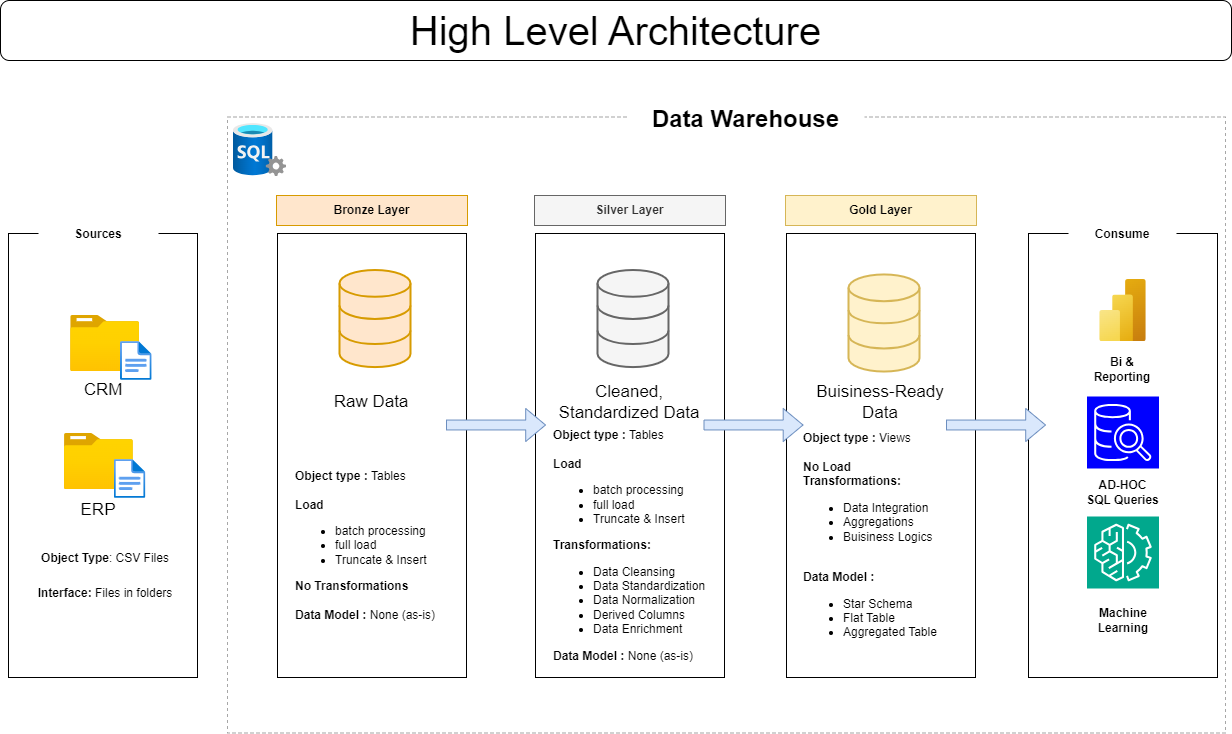

The diagram above was exported from draw.io. Its source (the exported page's mxGraphModel, read from the mxfile embedded in the PNG):
<mxGraphModel dx="3425" dy="2078" grid="0" gridSize="10" guides="1" tooltips="1" connect="1" arrows="1" fold="1" page="0" pageScale="1" pageWidth="850" pageHeight="1100" math="0" shadow="0">
  <root>
    <mxCell id="0" />
    <mxCell id="1" parent="0" />
    <mxCell id="E068lifLh7eOUq39vUDf-1" value="" style="rounded=0;whiteSpace=wrap;html=1;" parent="1" vertex="1">
      <mxGeometry x="-726" y="-72" width="189" height="444" as="geometry" />
    </mxCell>
    <mxCell id="E068lifLh7eOUq39vUDf-2" value="&lt;b&gt;&lt;font&gt;Sources&lt;/font&gt;&lt;/b&gt;" style="rounded=0;whiteSpace=wrap;html=1;fillColor=default;strokeColor=none;" parent="1" vertex="1">
      <mxGeometry x="-696" y="-86" width="120" height="30" as="geometry" />
    </mxCell>
    <mxCell id="E068lifLh7eOUq39vUDf-6" value="" style="image;aspect=fixed;html=1;points=[];align=center;fontSize=12;image=img/lib/azure2/general/Folder_Blank.svg;" parent="1" vertex="1">
      <mxGeometry x="-663.86" y="10" width="69" height="56.00000000000001" as="geometry" />
    </mxCell>
    <mxCell id="E068lifLh7eOUq39vUDf-7" value="" style="image;aspect=fixed;html=1;points=[];align=center;fontSize=12;image=img/lib/azure2/general/File.svg;" parent="1" vertex="1">
      <mxGeometry x="-614" y="36" width="31.65" height="39" as="geometry" />
    </mxCell>
    <mxCell id="E068lifLh7eOUq39vUDf-8" value="" style="image;aspect=fixed;html=1;points=[];align=center;fontSize=12;image=img/lib/azure2/general/Folder_Blank.svg;" parent="1" vertex="1">
      <mxGeometry x="-670.12" y="128" width="69" height="56.00000000000001" as="geometry" />
    </mxCell>
    <mxCell id="E068lifLh7eOUq39vUDf-9" value="" style="image;aspect=fixed;html=1;points=[];align=center;fontSize=12;image=img/lib/azure2/general/File.svg;" parent="1" vertex="1">
      <mxGeometry x="-620.26" y="154" width="31.65" height="39" as="geometry" />
    </mxCell>
    <mxCell id="E068lifLh7eOUq39vUDf-10" value="&lt;font style=&quot;font-size: 17px;&quot;&gt;CRM&lt;/font&gt;" style="text;html=1;align=center;verticalAlign=middle;whiteSpace=wrap;rounded=0;strokeWidth=1;" parent="1" vertex="1">
      <mxGeometry x="-661.12" y="70" width="60" height="30" as="geometry" />
    </mxCell>
    <mxCell id="E068lifLh7eOUq39vUDf-11" value="&lt;font style=&quot;font-size: 17px;&quot;&gt;ERP&lt;/font&gt;" style="text;html=1;align=center;verticalAlign=middle;whiteSpace=wrap;rounded=0;strokeWidth=1;" parent="1" vertex="1">
      <mxGeometry x="-665.62" y="190" width="60" height="30" as="geometry" />
    </mxCell>
    <mxCell id="E068lifLh7eOUq39vUDf-12" value="&lt;b&gt;Object Type&lt;/b&gt;: CSV Files" style="text;html=1;align=center;verticalAlign=middle;whiteSpace=wrap;rounded=0;" parent="1" vertex="1">
      <mxGeometry x="-699" y="238" width="140" height="30" as="geometry" />
    </mxCell>
    <mxCell id="E068lifLh7eOUq39vUDf-13" value="&lt;b&gt;Interface:&lt;/b&gt; Files in folders" style="text;html=1;align=center;verticalAlign=middle;whiteSpace=wrap;rounded=0;" parent="1" vertex="1">
      <mxGeometry x="-699" y="273" width="140" height="30" as="geometry" />
    </mxCell>
    <mxCell id="E068lifLh7eOUq39vUDf-14" value="" style="rounded=0;whiteSpace=wrap;html=1;" parent="1" vertex="1">
      <mxGeometry x="-457" y="-72" width="189" height="444" as="geometry" />
    </mxCell>
    <mxCell id="E068lifLh7eOUq39vUDf-15" value="&lt;b&gt;Bronze Layer&lt;/b&gt;" style="rounded=0;whiteSpace=wrap;html=1;fillColor=#ffe6cc;strokeColor=#d79b00;" parent="1" vertex="1">
      <mxGeometry x="-458" y="-110" width="191" height="30" as="geometry" />
    </mxCell>
    <mxCell id="E068lifLh7eOUq39vUDf-16" value="" style="rounded=0;whiteSpace=wrap;html=1;" parent="1" vertex="1">
      <mxGeometry x="-199" y="-72" width="189" height="444" as="geometry" />
    </mxCell>
    <mxCell id="E068lifLh7eOUq39vUDf-18" value="&lt;b&gt;Silver Layer&lt;/b&gt;" style="rounded=0;whiteSpace=wrap;html=1;fillColor=#f5f5f5;strokeColor=#666666;fontColor=#333333;" parent="1" vertex="1">
      <mxGeometry x="-200" y="-110" width="191" height="30" as="geometry" />
    </mxCell>
    <mxCell id="E068lifLh7eOUq39vUDf-19" value="" style="rounded=0;whiteSpace=wrap;html=1;" parent="1" vertex="1">
      <mxGeometry x="52" y="-72" width="189" height="444" as="geometry" />
    </mxCell>
    <mxCell id="E068lifLh7eOUq39vUDf-20" value="&lt;b&gt;Gold Layer&lt;/b&gt;" style="rounded=0;whiteSpace=wrap;html=1;fillColor=#fff2cc;strokeColor=#d6b656;" parent="1" vertex="1">
      <mxGeometry x="51" y="-110" width="191" height="30" as="geometry" />
    </mxCell>
    <mxCell id="E068lifLh7eOUq39vUDf-21" value="" style="html=1;verticalLabelPosition=bottom;align=center;labelBackgroundColor=#ffffff;verticalAlign=top;strokeWidth=2;strokeColor=#d79b00;shadow=0;dashed=0;shape=mxgraph.ios7.icons.data;fillColor=#ffe6cc;" parent="1" vertex="1">
      <mxGeometry x="-395" y="-35.5" width="71" height="97.1" as="geometry" />
    </mxCell>
    <mxCell id="E068lifLh7eOUq39vUDf-22" value="" style="html=1;verticalLabelPosition=bottom;align=center;labelBackgroundColor=#ffffff;verticalAlign=top;strokeWidth=2;strokeColor=#666666;shadow=0;dashed=0;shape=mxgraph.ios7.icons.data;fillColor=#f5f5f5;fontColor=#333333;" parent="1" vertex="1">
      <mxGeometry x="-137" y="-35.5" width="71" height="97.1" as="geometry" />
    </mxCell>
    <mxCell id="E068lifLh7eOUq39vUDf-23" value="" style="html=1;verticalLabelPosition=bottom;align=center;labelBackgroundColor=#ffffff;verticalAlign=top;strokeWidth=2;strokeColor=#d6b656;shadow=0;dashed=0;shape=mxgraph.ios7.icons.data;fillColor=#fff2cc;" parent="1" vertex="1">
      <mxGeometry x="114" y="-31.050000000000004" width="71" height="97.1" as="geometry" />
    </mxCell>
    <mxCell id="E068lifLh7eOUq39vUDf-24" value="&lt;font style=&quot;font-size: 17px;&quot;&gt;Raw Data&lt;/font&gt;" style="text;html=1;align=center;verticalAlign=middle;whiteSpace=wrap;rounded=0;" parent="1" vertex="1">
      <mxGeometry x="-441" y="79" width="156" height="36" as="geometry" />
    </mxCell>
    <mxCell id="E068lifLh7eOUq39vUDf-25" value="&lt;font style=&quot;font-size: 17px;&quot;&gt;Cleaned, Standardized Data&lt;/font&gt;" style="text;html=1;align=center;verticalAlign=middle;whiteSpace=wrap;rounded=0;" parent="1" vertex="1">
      <mxGeometry x="-183" y="79" width="156" height="36" as="geometry" />
    </mxCell>
    <mxCell id="E068lifLh7eOUq39vUDf-26" value="&lt;font style=&quot;font-size: 17px;&quot;&gt;Buisiness-Ready&lt;/font&gt;&lt;div&gt;&lt;font style=&quot;font-size: 17px;&quot;&gt;Data&lt;/font&gt;&lt;/div&gt;" style="text;html=1;align=center;verticalAlign=middle;whiteSpace=wrap;rounded=0;" parent="1" vertex="1">
      <mxGeometry x="68" y="79" width="156" height="36" as="geometry" />
    </mxCell>
    <mxCell id="E068lifLh7eOUq39vUDf-27" value="&lt;span style=&quot;background-color: transparent; color: light-dark(rgb(0, 0, 0), rgb(255, 255, 255));&quot;&gt;&lt;b&gt;Object type : &lt;/b&gt;Tables&lt;/span&gt;&lt;div&gt;&lt;br&gt;&lt;div&gt;&lt;span style=&quot;background-color: transparent; color: light-dark(rgb(0, 0, 0), rgb(255, 255, 255));&quot;&gt;&lt;b&gt;Load&amp;nbsp;&lt;/b&gt;&lt;/span&gt;&lt;/div&gt;&lt;div&gt;&lt;ul&gt;&lt;li&gt;&lt;span style=&quot;background-color: transparent; color: light-dark(rgb(0, 0, 0), rgb(255, 255, 255));&quot;&gt;batch processing&amp;nbsp;&lt;/span&gt;&lt;/li&gt;&lt;li&gt;&lt;span style=&quot;background-color: transparent; color: light-dark(rgb(0, 0, 0), rgb(255, 255, 255));&quot;&gt;full load&lt;/span&gt;&lt;/li&gt;&lt;li&gt;&lt;span style=&quot;background-color: transparent; color: light-dark(rgb(0, 0, 0), rgb(255, 255, 255));&quot;&gt;Truncate &amp;amp; Insert&amp;nbsp;&lt;/span&gt;&lt;/li&gt;&lt;/ul&gt;&lt;b&gt;No Transformations&lt;/b&gt;&lt;/div&gt;&lt;div&gt;&lt;b&gt;&lt;br&gt;&lt;/b&gt;&lt;/div&gt;&lt;div&gt;&lt;b&gt;Data Model :&lt;/b&gt; None (as-is)&lt;/div&gt;&lt;/div&gt;" style="text;html=1;align=left;verticalAlign=middle;whiteSpace=wrap;rounded=0;" parent="1" vertex="1">
      <mxGeometry x="-441" y="128" width="156.5" height="224" as="geometry" />
    </mxCell>
    <mxCell id="E068lifLh7eOUq39vUDf-28" value="&lt;span style=&quot;background-color: transparent; color: light-dark(rgb(0, 0, 0), rgb(255, 255, 255));&quot;&gt;&lt;b&gt;Object type : &lt;/b&gt;Tables&lt;/span&gt;&lt;div&gt;&lt;br&gt;&lt;div&gt;&lt;span style=&quot;background-color: transparent; color: light-dark(rgb(0, 0, 0), rgb(255, 255, 255));&quot;&gt;&lt;b&gt;Load&amp;nbsp;&lt;/b&gt;&lt;/span&gt;&lt;/div&gt;&lt;div&gt;&lt;ul&gt;&lt;li&gt;&lt;span style=&quot;background-color: transparent; color: light-dark(rgb(0, 0, 0), rgb(255, 255, 255));&quot;&gt;batch processing&amp;nbsp;&lt;/span&gt;&lt;/li&gt;&lt;li&gt;&lt;span style=&quot;background-color: transparent; color: light-dark(rgb(0, 0, 0), rgb(255, 255, 255));&quot;&gt;full load&lt;/span&gt;&lt;/li&gt;&lt;li&gt;&lt;span style=&quot;background-color: transparent; color: light-dark(rgb(0, 0, 0), rgb(255, 255, 255));&quot;&gt;Truncate &amp;amp; Insert&amp;nbsp;&lt;/span&gt;&lt;/li&gt;&lt;/ul&gt;&lt;/div&gt;&lt;div&gt;&lt;div&gt;&lt;b&gt;Transformations:&amp;nbsp;&lt;/b&gt;&lt;/div&gt;&lt;div&gt;&lt;ul&gt;&lt;li&gt;Data Cleansing&lt;/li&gt;&lt;li&gt;Data Standardization&lt;/li&gt;&lt;li&gt;Data Normalization&lt;/li&gt;&lt;li&gt;Derived Columns&lt;/li&gt;&lt;li&gt;Data Enrichment&lt;/li&gt;&lt;/ul&gt;&lt;/div&gt;&lt;/div&gt;&lt;div&gt;&lt;b&gt;Data Model :&lt;/b&gt; None (as-is)&lt;/div&gt;&lt;/div&gt;" style="text;html=1;align=left;verticalAlign=middle;whiteSpace=wrap;rounded=0;" parent="1" vertex="1">
      <mxGeometry x="-183.5" y="128" width="156.5" height="224" as="geometry" />
    </mxCell>
    <mxCell id="E068lifLh7eOUq39vUDf-29" value="&lt;span style=&quot;background-color: transparent; color: light-dark(rgb(0, 0, 0), rgb(255, 255, 255));&quot;&gt;&lt;b&gt;Object type : &lt;/b&gt;Views&lt;/span&gt;&lt;div&gt;&lt;br&gt;&lt;div&gt;&lt;span style=&quot;background-color: transparent; color: light-dark(rgb(0, 0, 0), rgb(255, 255, 255));&quot;&gt;&lt;b&gt;No Load&amp;nbsp;&lt;/b&gt;&lt;/span&gt;&lt;/div&gt;&lt;div&gt;&lt;b&gt;Transformations:&lt;/b&gt;&lt;/div&gt;&lt;div&gt;&lt;ul&gt;&lt;li&gt;Data Integration&lt;/li&gt;&lt;li&gt;Aggregations&lt;/li&gt;&lt;li&gt;Buisiness Logics&lt;/li&gt;&lt;/ul&gt;&lt;/div&gt;&lt;div&gt;&lt;br&gt;&lt;/div&gt;&lt;div&gt;&lt;b&gt;Data Model :&lt;/b&gt;&lt;/div&gt;&lt;/div&gt;&lt;div&gt;&lt;ul&gt;&lt;li&gt;Star Schema&lt;/li&gt;&lt;li&gt;Flat Table&lt;/li&gt;&lt;li&gt;Aggregated Table&lt;/li&gt;&lt;/ul&gt;&lt;/div&gt;" style="text;html=1;align=left;verticalAlign=middle;whiteSpace=wrap;rounded=0;" parent="1" vertex="1">
      <mxGeometry x="67.5" y="124" width="156.5" height="224" as="geometry" />
    </mxCell>
    <mxCell id="E068lifLh7eOUq39vUDf-30" value="" style="rounded=0;whiteSpace=wrap;html=1;" parent="1" vertex="1">
      <mxGeometry x="294" y="-72" width="189" height="444" as="geometry" />
    </mxCell>
    <mxCell id="E068lifLh7eOUq39vUDf-31" value="&lt;b&gt;Consume&lt;/b&gt;" style="rounded=0;whiteSpace=wrap;html=1;strokeColor=none;" parent="1" vertex="1">
      <mxGeometry x="334" y="-86" width="108" height="30" as="geometry" />
    </mxCell>
    <mxCell id="E068lifLh7eOUq39vUDf-32" value="" style="image;aspect=fixed;html=1;points=[];align=center;fontSize=12;image=img/lib/azure2/analytics/Power_BI_Embedded.svg;" parent="1" vertex="1">
      <mxGeometry x="365.25" y="-26" width="46.5" height="62" as="geometry" />
    </mxCell>
    <mxCell id="E068lifLh7eOUq39vUDf-33" value="" style="sketch=0;points=[[0,0,0],[0.25,0,0],[0.5,0,0],[0.75,0,0],[1,0,0],[0,1,0],[0.25,1,0],[0.5,1,0],[0.75,1,0],[1,1,0],[0,0.25,0],[0,0.5,0],[0,0.75,0],[1,0.25,0],[1,0.5,0],[1,0.75,0]];outlineConnect=0;fontColor=#232F3E;fillColor=#0000FF;strokeColor=#ffffff;dashed=0;verticalLabelPosition=bottom;verticalAlign=top;align=center;html=1;fontSize=12;fontStyle=0;aspect=fixed;shape=mxgraph.aws4.resourceIcon;resIcon=mxgraph.aws4.sql_workbench;" parent="1" vertex="1">
      <mxGeometry x="352.5" y="91" width="72" height="72" as="geometry" />
    </mxCell>
    <mxCell id="E068lifLh7eOUq39vUDf-34" value="" style="sketch=0;points=[[0,0,0],[0.25,0,0],[0.5,0,0],[0.75,0,0],[1,0,0],[0,1,0],[0.25,1,0],[0.5,1,0],[0.75,1,0],[1,1,0],[0,0.25,0],[0,0.5,0],[0,0.75,0],[1,0.25,0],[1,0.5,0],[1,0.75,0]];outlineConnect=0;fontColor=#232F3E;fillColor=#01A88D;strokeColor=#ffffff;dashed=0;verticalLabelPosition=bottom;verticalAlign=top;align=center;html=1;fontSize=12;fontStyle=0;aspect=fixed;shape=mxgraph.aws4.resourceIcon;resIcon=mxgraph.aws4.machine_learning;" parent="1" vertex="1">
      <mxGeometry x="352.5" y="211" width="72" height="72" as="geometry" />
    </mxCell>
    <mxCell id="E068lifLh7eOUq39vUDf-35" value="&lt;b&gt;Bi &amp;amp; Reporting&lt;/b&gt;" style="text;html=1;align=center;verticalAlign=middle;whiteSpace=wrap;rounded=0;" parent="1" vertex="1">
      <mxGeometry x="358" y="49" width="60" height="30" as="geometry" />
    </mxCell>
    <mxCell id="E068lifLh7eOUq39vUDf-36" style="edgeStyle=none;curved=1;rounded=0;orthogonalLoop=1;jettySize=auto;html=1;exitX=0.25;exitY=0;exitDx=0;exitDy=0;fontSize=12;startSize=8;endSize=8;" parent="1" source="E068lifLh7eOUq39vUDf-35" target="E068lifLh7eOUq39vUDf-35" edge="1">
      <mxGeometry relative="1" as="geometry" />
    </mxCell>
    <mxCell id="E068lifLh7eOUq39vUDf-37" value="&lt;b&gt;AD-HOC&lt;/b&gt;&lt;div&gt;&lt;b&gt;SQL Queries&lt;/b&gt;&lt;/div&gt;" style="text;html=1;align=center;verticalAlign=middle;whiteSpace=wrap;rounded=0;" parent="1" vertex="1">
      <mxGeometry x="346" y="172" width="85" height="30" as="geometry" />
    </mxCell>
    <mxCell id="E068lifLh7eOUq39vUDf-38" value="&lt;b&gt;Machine Learning&lt;/b&gt;" style="text;html=1;align=center;verticalAlign=middle;whiteSpace=wrap;rounded=0;" parent="1" vertex="1">
      <mxGeometry x="358.5" y="300" width="60" height="30" as="geometry" />
    </mxCell>
    <mxCell id="E068lifLh7eOUq39vUDf-39" value="" style="image;aspect=fixed;html=1;points=[];align=center;fontSize=12;image=img/lib/azure2/databases/SQL_Server.svg;" parent="1" vertex="1">
      <mxGeometry x="-501" y="-182" width="53" height="53" as="geometry" />
    </mxCell>
    <mxCell id="E068lifLh7eOUq39vUDf-40" value="" style="rounded=0;whiteSpace=wrap;html=1;fillColor=none;dashed=1;strokeColor=light-dark(#a7a7a7, #ededed);" parent="1" vertex="1">
      <mxGeometry x="-507" y="-188.5" width="998" height="616" as="geometry" />
    </mxCell>
    <mxCell id="E068lifLh7eOUq39vUDf-41" value="&lt;b&gt;&lt;font style=&quot;font-size: 24px;&quot;&gt;Data Warehouse&lt;/font&gt;&lt;/b&gt;" style="rounded=0;whiteSpace=wrap;html=1;strokeColor=none;" parent="1" vertex="1">
      <mxGeometry x="-107" y="-216" width="237" height="60" as="geometry" />
    </mxCell>
    <mxCell id="E068lifLh7eOUq39vUDf-42" value="" style="shape=singleArrow;whiteSpace=wrap;html=1;fillColor=#dae8fc;strokeColor=#6c8ebf;" parent="1" vertex="1">
      <mxGeometry x="-288" y="103" width="99" height="33" as="geometry" />
    </mxCell>
    <mxCell id="E068lifLh7eOUq39vUDf-43" value="" style="shape=singleArrow;whiteSpace=wrap;html=1;fillColor=#dae8fc;strokeColor=#6c8ebf;" parent="1" vertex="1">
      <mxGeometry x="-30.5" y="103" width="99" height="33" as="geometry" />
    </mxCell>
    <mxCell id="E068lifLh7eOUq39vUDf-44" value="" style="shape=singleArrow;whiteSpace=wrap;html=1;fillColor=#dae8fc;strokeColor=#6c8ebf;" parent="1" vertex="1">
      <mxGeometry x="212" y="103" width="99" height="33" as="geometry" />
    </mxCell>
    <mxCell id="CcvR6Lz5i5rkY_g65fOz-1" value="&lt;font style=&quot;font-size: 40px;&quot;&gt;High Level Architecture&lt;/font&gt;" style="rounded=1;whiteSpace=wrap;html=1;" vertex="1" parent="1">
      <mxGeometry x="-734" y="-305" width="1231" height="60" as="geometry" />
    </mxCell>
  </root>
</mxGraphModel>